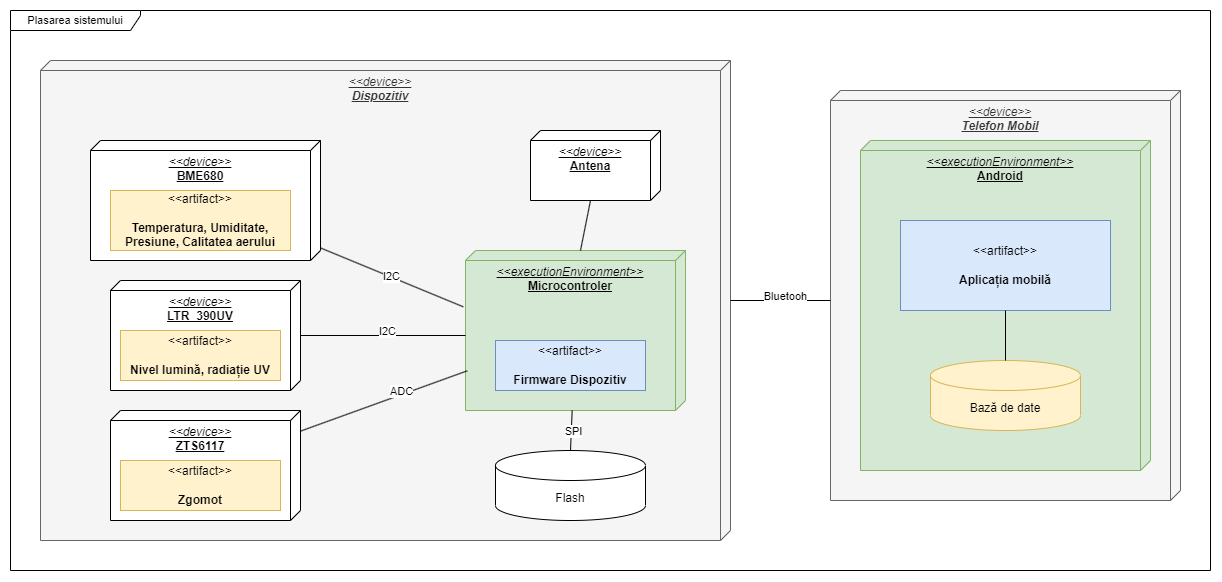

The diagram above was exported from draw.io. Its source (the exported page's mxGraphModel, read from the mxfile embedded in the PNG):
<mxGraphModel dx="2600" dy="1035" grid="1" gridSize="10" guides="1" tooltips="1" connect="1" arrows="1" fold="1" page="1" pageScale="1" pageWidth="850" pageHeight="1100" math="0" shadow="0">
  <root>
    <mxCell id="0" />
    <mxCell id="1" parent="0" />
    <mxCell id="_GHCt5iZcsrpya3BwWVy-1" value="&lt;i&gt;&amp;lt;&amp;lt;device&amp;gt;&amp;gt;&lt;br&gt;&lt;b&gt;Dispozitiv&lt;/b&gt;&lt;br&gt;&lt;/i&gt;" style="verticalAlign=top;align=center;spacingTop=8;spacingLeft=2;spacingRight=12;shape=cube;size=10;direction=south;fontStyle=4;html=1;whiteSpace=wrap;fillColor=#f5f5f5;fontColor=#333333;strokeColor=#666666;" vertex="1" parent="1">
      <mxGeometry y="140" width="690" height="480" as="geometry" />
    </mxCell>
    <mxCell id="_GHCt5iZcsrpya3BwWVy-2" value="&lt;i&gt;&amp;lt;&amp;lt;executionEnvironment&amp;gt;&amp;gt;&lt;/i&gt;&lt;br&gt;&lt;b&gt;Microcontroler&lt;/b&gt;" style="verticalAlign=top;align=center;spacingTop=8;spacingLeft=2;spacingRight=12;shape=cube;size=10;direction=south;fontStyle=4;html=1;whiteSpace=wrap;fillColor=#d5e8d4;strokeColor=#82b366;" vertex="1" parent="1">
      <mxGeometry x="425" y="330" width="220" height="160" as="geometry" />
    </mxCell>
    <mxCell id="_GHCt5iZcsrpya3BwWVy-3" value="&amp;lt;&amp;lt;artifact&amp;gt;&amp;gt;&lt;br&gt;&lt;br&gt;&lt;b&gt;Firmware Dispozitiv&lt;/b&gt;" style="html=1;align=center;verticalAlign=middle;dashed=0;whiteSpace=wrap;fillColor=#dae8fc;strokeColor=#6c8ebf;" vertex="1" parent="1">
      <mxGeometry x="455" y="420" width="150" height="50" as="geometry" />
    </mxCell>
    <mxCell id="_GHCt5iZcsrpya3BwWVy-4" value="&lt;div style=&quot;&quot;&gt;&lt;i style=&quot;background-color: initial; border-color: var(--border-color);&quot;&gt;&amp;lt;&amp;lt;device&amp;gt;&amp;gt;&lt;/i&gt;&lt;/div&gt;&lt;span style=&quot;border-color: var(--border-color);&quot;&gt;&lt;div style=&quot;&quot;&gt;&lt;b&gt;Antena&lt;/b&gt;&lt;/div&gt;&lt;/span&gt;" style="verticalAlign=top;align=center;spacingTop=8;spacingLeft=2;spacingRight=12;shape=cube;size=10;direction=south;fontStyle=4;html=1;whiteSpace=wrap;" vertex="1" parent="1">
      <mxGeometry x="490" y="210" width="130" height="70" as="geometry" />
    </mxCell>
    <mxCell id="_GHCt5iZcsrpya3BwWVy-7" value="Flash" style="shape=cylinder3;whiteSpace=wrap;html=1;boundedLbl=1;backgroundOutline=1;size=15;" vertex="1" parent="1">
      <mxGeometry x="455" y="530" width="150" height="70" as="geometry" />
    </mxCell>
    <mxCell id="_GHCt5iZcsrpya3BwWVy-8" value="&lt;div style=&quot;&quot;&gt;&lt;i style=&quot;background-color: initial; border-color: var(--border-color);&quot;&gt;&amp;lt;&amp;lt;device&amp;gt;&amp;gt;&lt;/i&gt;&lt;/div&gt;&lt;span style=&quot;border-color: var(--border-color);&quot;&gt;&lt;div style=&quot;&quot;&gt;&lt;b&gt;BME680&lt;/b&gt;&lt;br&gt;&lt;/div&gt;&lt;/span&gt;" style="verticalAlign=top;align=center;spacingTop=8;spacingLeft=2;spacingRight=12;shape=cube;size=10;direction=south;fontStyle=4;html=1;whiteSpace=wrap;" vertex="1" parent="1">
      <mxGeometry x="50" y="220" width="230" height="120" as="geometry" />
    </mxCell>
    <mxCell id="_GHCt5iZcsrpya3BwWVy-9" value="&lt;div style=&quot;&quot;&gt;&lt;i style=&quot;background-color: initial; border-color: var(--border-color);&quot;&gt;&amp;lt;&amp;lt;device&amp;gt;&amp;gt;&lt;/i&gt;&lt;/div&gt;&lt;span style=&quot;border-color: var(--border-color);&quot;&gt;&lt;div style=&quot;&quot;&gt;&lt;b&gt;LTR_390UV&lt;/b&gt;&lt;br&gt;&lt;/div&gt;&lt;/span&gt;" style="verticalAlign=top;align=center;spacingTop=8;spacingLeft=2;spacingRight=12;shape=cube;size=10;direction=south;fontStyle=4;html=1;whiteSpace=wrap;" vertex="1" parent="1">
      <mxGeometry x="70" y="360" width="190" height="110" as="geometry" />
    </mxCell>
    <mxCell id="_GHCt5iZcsrpya3BwWVy-10" value="&lt;div style=&quot;&quot;&gt;&lt;i style=&quot;background-color: initial; border-color: var(--border-color);&quot;&gt;&amp;lt;&amp;lt;device&amp;gt;&amp;gt;&lt;/i&gt;&lt;/div&gt;&lt;span style=&quot;border-color: var(--border-color);&quot;&gt;&lt;div style=&quot;&quot;&gt;&lt;b&gt;ZTS6117&lt;/b&gt;&lt;br&gt;&lt;/div&gt;&lt;/span&gt;" style="verticalAlign=top;align=center;spacingTop=8;spacingLeft=2;spacingRight=12;shape=cube;size=10;direction=south;fontStyle=4;html=1;whiteSpace=wrap;" vertex="1" parent="1">
      <mxGeometry x="70" y="490" width="190" height="110" as="geometry" />
    </mxCell>
    <mxCell id="_GHCt5iZcsrpya3BwWVy-11" value="&amp;lt;&amp;lt;artifact&amp;gt;&amp;gt;&lt;br&gt;&lt;br&gt;&lt;b&gt;Temperatura, Umiditate, Presiune, Calitatea aerului&lt;/b&gt;" style="html=1;align=center;verticalAlign=middle;dashed=0;whiteSpace=wrap;fillColor=#fff2cc;strokeColor=#d6b656;" vertex="1" parent="1">
      <mxGeometry x="70" y="270" width="180" height="60" as="geometry" />
    </mxCell>
    <mxCell id="_GHCt5iZcsrpya3BwWVy-12" value="&amp;lt;&amp;lt;artifact&amp;gt;&amp;gt;&lt;br&gt;&lt;br&gt;&lt;b&gt;Nivel lumină, radiație UV&lt;/b&gt;" style="html=1;align=center;verticalAlign=middle;dashed=0;whiteSpace=wrap;fillColor=#fff2cc;strokeColor=#d6b656;" vertex="1" parent="1">
      <mxGeometry x="80" y="410" width="160" height="50" as="geometry" />
    </mxCell>
    <mxCell id="_GHCt5iZcsrpya3BwWVy-13" value="&amp;lt;&amp;lt;artifact&amp;gt;&amp;gt;&lt;br&gt;&lt;br&gt;&lt;b&gt;Zgomot&lt;/b&gt;" style="html=1;align=center;verticalAlign=middle;dashed=0;whiteSpace=wrap;fillColor=#fff2cc;strokeColor=#d6b656;" vertex="1" parent="1">
      <mxGeometry x="80" y="540" width="160" height="50" as="geometry" />
    </mxCell>
    <mxCell id="_GHCt5iZcsrpya3BwWVy-14" style="rounded=0;orthogonalLoop=1;jettySize=auto;html=1;exitX=0;exitY=0;exitDx=0;exitDy=105;exitPerimeter=0;entryX=0;entryY=0;entryDx=70;entryDy=70;entryPerimeter=0;endArrow=none;endFill=0;" edge="1" parent="1" source="_GHCt5iZcsrpya3BwWVy-2" target="_GHCt5iZcsrpya3BwWVy-4">
      <mxGeometry relative="1" as="geometry" />
    </mxCell>
    <mxCell id="_GHCt5iZcsrpya3BwWVy-16" style="edgeStyle=none;shape=connector;rounded=0;orthogonalLoop=1;jettySize=auto;html=1;entryX=0.5;entryY=0;entryDx=0;entryDy=0;entryPerimeter=0;labelBackgroundColor=default;strokeColor=default;align=center;verticalAlign=middle;fontFamily=Helvetica;fontSize=11;fontColor=default;endArrow=none;endFill=0;" edge="1" parent="1" source="_GHCt5iZcsrpya3BwWVy-2" target="_GHCt5iZcsrpya3BwWVy-7">
      <mxGeometry relative="1" as="geometry" />
    </mxCell>
    <mxCell id="_GHCt5iZcsrpya3BwWVy-17" value="SPI" style="edgeLabel;html=1;align=center;verticalAlign=middle;resizable=0;points=[];fontSize=11;fontFamily=Helvetica;fontColor=default;" vertex="1" connectable="0" parent="_GHCt5iZcsrpya3BwWVy-16">
      <mxGeometry x="-0.0028" y="1" relative="1" as="geometry">
        <mxPoint as="offset" />
      </mxGeometry>
    </mxCell>
    <mxCell id="_GHCt5iZcsrpya3BwWVy-18" style="edgeStyle=none;shape=connector;rounded=0;orthogonalLoop=1;jettySize=auto;html=1;entryX=0.752;entryY=0.992;entryDx=0;entryDy=0;entryPerimeter=0;labelBackgroundColor=default;strokeColor=default;align=center;verticalAlign=middle;fontFamily=Helvetica;fontSize=11;fontColor=default;endArrow=none;endFill=0;" edge="1" parent="1" source="_GHCt5iZcsrpya3BwWVy-10" target="_GHCt5iZcsrpya3BwWVy-2">
      <mxGeometry relative="1" as="geometry" />
    </mxCell>
    <mxCell id="_GHCt5iZcsrpya3BwWVy-19" value="ADC" style="edgeLabel;html=1;align=center;verticalAlign=middle;resizable=0;points=[];fontSize=11;fontFamily=Helvetica;fontColor=default;" vertex="1" connectable="0" parent="_GHCt5iZcsrpya3BwWVy-18">
      <mxGeometry x="0.6388" y="1" relative="1" as="geometry">
        <mxPoint x="-36" y="10" as="offset" />
      </mxGeometry>
    </mxCell>
    <mxCell id="_GHCt5iZcsrpya3BwWVy-20" style="edgeStyle=none;shape=connector;rounded=0;orthogonalLoop=1;jettySize=auto;html=1;entryX=0;entryY=0;entryDx=85;entryDy=220;entryPerimeter=0;labelBackgroundColor=default;strokeColor=default;align=center;verticalAlign=middle;fontFamily=Helvetica;fontSize=11;fontColor=default;endArrow=none;endFill=0;" edge="1" parent="1" source="_GHCt5iZcsrpya3BwWVy-9" target="_GHCt5iZcsrpya3BwWVy-2">
      <mxGeometry relative="1" as="geometry" />
    </mxCell>
    <mxCell id="_GHCt5iZcsrpya3BwWVy-21" value="I2C" style="edgeLabel;html=1;align=center;verticalAlign=middle;resizable=0;points=[];fontSize=11;fontFamily=Helvetica;fontColor=default;" vertex="1" connectable="0" parent="_GHCt5iZcsrpya3BwWVy-20">
      <mxGeometry x="0.5661" y="2" relative="1" as="geometry">
        <mxPoint x="-44" y="-3" as="offset" />
      </mxGeometry>
    </mxCell>
    <mxCell id="_GHCt5iZcsrpya3BwWVy-22" style="edgeStyle=none;shape=connector;rounded=0;orthogonalLoop=1;jettySize=auto;html=1;entryX=0.352;entryY=1.01;entryDx=0;entryDy=0;entryPerimeter=0;labelBackgroundColor=default;strokeColor=default;align=center;verticalAlign=middle;fontFamily=Helvetica;fontSize=11;fontColor=default;endArrow=none;endFill=0;" edge="1" parent="1" source="_GHCt5iZcsrpya3BwWVy-8" target="_GHCt5iZcsrpya3BwWVy-2">
      <mxGeometry relative="1" as="geometry" />
    </mxCell>
    <mxCell id="_GHCt5iZcsrpya3BwWVy-23" value="I2C" style="edgeLabel;html=1;align=center;verticalAlign=middle;resizable=0;points=[];fontSize=11;fontFamily=Helvetica;fontColor=default;" vertex="1" connectable="0" parent="_GHCt5iZcsrpya3BwWVy-22">
      <mxGeometry x="-0.0236" y="1" relative="1" as="geometry">
        <mxPoint as="offset" />
      </mxGeometry>
    </mxCell>
    <mxCell id="_GHCt5iZcsrpya3BwWVy-24" value="&lt;i&gt;&amp;lt;&amp;lt;device&amp;gt;&amp;gt;&lt;br&gt;&lt;b&gt;Telefon Mobil&lt;/b&gt;&lt;br&gt;&lt;/i&gt;" style="verticalAlign=top;align=center;spacingTop=8;spacingLeft=2;spacingRight=12;shape=cube;size=10;direction=south;fontStyle=4;html=1;whiteSpace=wrap;fillColor=#f5f5f5;fontColor=#333333;strokeColor=#666666;" vertex="1" parent="1">
      <mxGeometry x="790" y="170" width="350" height="410" as="geometry" />
    </mxCell>
    <mxCell id="_GHCt5iZcsrpya3BwWVy-27" value="&lt;i&gt;&amp;lt;&amp;lt;executionEnvironment&amp;gt;&amp;gt;&lt;/i&gt;&lt;br&gt;&lt;b&gt;Android&lt;/b&gt;" style="verticalAlign=top;align=center;spacingTop=8;spacingLeft=2;spacingRight=12;shape=cube;size=10;direction=south;fontStyle=4;html=1;whiteSpace=wrap;fillColor=#d5e8d4;strokeColor=#82b366;" vertex="1" parent="1">
      <mxGeometry x="820" y="220" width="290" height="330" as="geometry" />
    </mxCell>
    <mxCell id="_GHCt5iZcsrpya3BwWVy-25" value="&amp;lt;&amp;lt;artifact&amp;gt;&amp;gt;&lt;br&gt;&lt;br&gt;&lt;b&gt;Aplicația mobilă&lt;/b&gt;" style="html=1;align=center;verticalAlign=middle;dashed=0;whiteSpace=wrap;fillColor=#dae8fc;strokeColor=#6c8ebf;" vertex="1" parent="1">
      <mxGeometry x="860" y="300" width="210" height="90" as="geometry" />
    </mxCell>
    <mxCell id="_GHCt5iZcsrpya3BwWVy-26" value="Bază de date" style="shape=cylinder3;whiteSpace=wrap;html=1;boundedLbl=1;backgroundOutline=1;size=15;fillColor=#fff2cc;strokeColor=#d6b656;" vertex="1" parent="1">
      <mxGeometry x="890" y="440" width="150" height="70" as="geometry" />
    </mxCell>
    <mxCell id="_GHCt5iZcsrpya3BwWVy-28" style="edgeStyle=none;shape=connector;rounded=0;orthogonalLoop=1;jettySize=auto;html=1;entryX=0.5;entryY=0;entryDx=0;entryDy=0;entryPerimeter=0;labelBackgroundColor=default;strokeColor=default;align=center;verticalAlign=middle;fontFamily=Helvetica;fontSize=11;fontColor=default;endArrow=none;endFill=0;" edge="1" parent="1" source="_GHCt5iZcsrpya3BwWVy-25" target="_GHCt5iZcsrpya3BwWVy-26">
      <mxGeometry relative="1" as="geometry" />
    </mxCell>
    <mxCell id="_GHCt5iZcsrpya3BwWVy-29" style="edgeStyle=none;shape=connector;rounded=0;orthogonalLoop=1;jettySize=auto;html=1;entryX=0;entryY=0;entryDx=210;entryDy=350;entryPerimeter=0;labelBackgroundColor=default;strokeColor=default;align=center;verticalAlign=middle;fontFamily=Helvetica;fontSize=11;fontColor=default;endArrow=none;endFill=0;" edge="1" parent="1" source="_GHCt5iZcsrpya3BwWVy-1" target="_GHCt5iZcsrpya3BwWVy-24">
      <mxGeometry relative="1" as="geometry" />
    </mxCell>
    <mxCell id="_GHCt5iZcsrpya3BwWVy-30" value="Bluetooh" style="edgeLabel;html=1;align=center;verticalAlign=middle;resizable=0;points=[];fontSize=11;fontFamily=Helvetica;fontColor=default;" vertex="1" connectable="0" parent="_GHCt5iZcsrpya3BwWVy-29">
      <mxGeometry x="0.0698" y="2" relative="1" as="geometry">
        <mxPoint x="1" y="-3" as="offset" />
      </mxGeometry>
    </mxCell>
    <mxCell id="_GHCt5iZcsrpya3BwWVy-31" value="Plasarea sistemului" style="shape=umlFrame;whiteSpace=wrap;html=1;pointerEvents=0;fontFamily=Helvetica;fontSize=11;fontColor=default;width=130;height=20;" vertex="1" parent="1">
      <mxGeometry x="-30" y="90" width="1200" height="560" as="geometry" />
    </mxCell>
  </root>
</mxGraphModel>